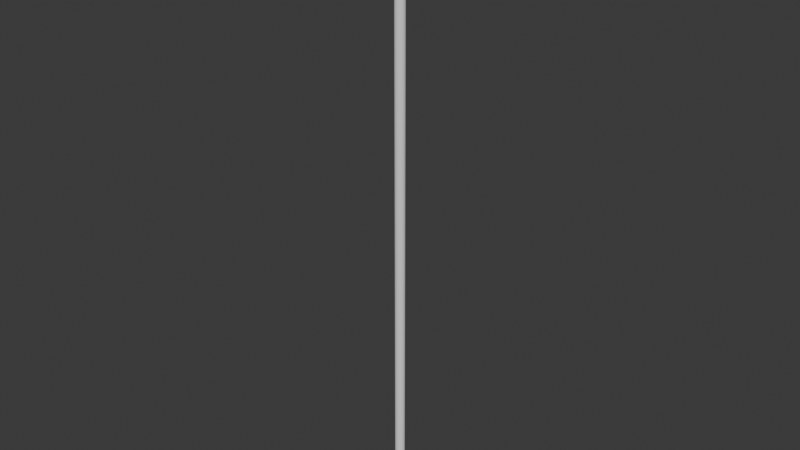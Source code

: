 # Source: untitled.blend  (saved by Blender 4.3.34; exported with 4.5.12 LTS)
import bpy
from mathutils import Matrix  # noqa: F401  (used for matrix-valued properties, if any)

bpy.ops.wm.read_factory_settings(use_empty=True)
scene = bpy.context.scene
scene.name = 'Scene'

# ---- world
world_world = bpy.data.worlds.new('World'); scene.world = world_world
world_world.use_nodes = True; world_world.node_tree.nodes.clear()
_N = world_world.node_tree.nodes; _L = world_world.node_tree.links
n0 = _N.new('ShaderNodeOutputWorld'); n0.name = 'World Output'; n0.location = (300, 300)
n1 = _N.new('ShaderNodeBackground'); n1.name = 'Background'; n1.location = (10, 300)
n1.inputs[0].default_value = (0.05088, 0.05088, 0.05088, 1.0)
_L.new(n1.outputs[0], n0.inputs[0])
n0.is_active_output = True
world_world.color = (0.05088, 0.05088, 0.05088)
world_world.sun_shadow_jitter_overblur = 0.0

# ---- meshes
me_001 = bpy.data.meshes.new('실린더.001')
me_001.from_pydata([(0.0, 0.16, -10.19), (0.0, 0.16, 10.19), (0.0173, 0.1591, -10.19), (0.0173, 0.1591, 10.19), (0.0344, 0.1563, -10.19), (0.0344, 0.1563, 10.19), (0.05109, 0.1516, -10.19), (0.05109, 0.1516, 10.19), (0.06718, 0.1452, -10.19), (0.06718, 0.1452, 10.19), (0.08249, 0.1371, -10.19), (0.08249, 0.1371, 10.19), (0.09683, 0.1274, -10.19), (0.09683, 0.1274, 10.19), (0.11, 0.1162, -10.19), (0.11, 0.1162, 10.19), (0.1219, 0.1036, -10.19), (0.1219, 0.1036, 10.19), (0.1324, 0.08979, -10.19), (0.1324, 0.08979, 10.19), (0.1414, 0.07495, -10.19), (0.1414, 0.07495, 10.19), (0.1486, 0.05922, -10.19), (0.1486, 0.05922, 10.19), (0.1542, 0.0428, -10.19), (0.1542, 0.0428, 10.19), (0.1579, 0.02589, -10.19), (0.1579, 0.02589, 10.19), (0.1598, 0.008662, -10.19), (0.1598, 0.008662, 10.19), (0.1598, -0.008662, -10.19), (0.1598, -0.008662, 10.19), (0.1579, -0.02589, -10.19), (0.1579, -0.02589, 10.19), (0.1542, -0.0428, -10.19), (0.1542, -0.0428, 10.19), (0.1486, -0.05922, -10.19), (0.1486, -0.05922, 10.19), (0.1414, -0.07495, -10.19), (0.1414, -0.07495, 10.19), (0.1324, -0.08979, -10.19), (0.1324, -0.08979, 10.19), (0.1219, -0.1036, -10.19), (0.1219, -0.1036, 10.19), (0.11, -0.1162, -10.19), (0.11, -0.1162, 10.19), (0.09683, -0.1274, -10.19), (0.09683, -0.1274, 10.19), (0.08249, -0.1371, -10.19), (0.08249, -0.1371, 10.19), (0.06718, -0.1452, -10.19), (0.06718, -0.1452, 10.19), (0.05109, -0.1516, -10.19), (0.05109, -0.1516, 10.19), (0.0344, -0.1563, -10.19), (0.0344, -0.1563, 10.19), (0.0173, -0.1591, -10.19), (0.0173, -0.1591, 10.19), (0.0, -0.16, -10.19), (0.0, -0.16, 10.19), (-0.0173, -0.1591, -10.19), (-0.0173, -0.1591, 10.19), (-0.0344, -0.1563, -10.19), (-0.0344, -0.1563, 10.19), (-0.05109, -0.1516, -10.19), (-0.05109, -0.1516, 10.19), (-0.06718, -0.1452, -10.19), (-0.06718, -0.1452, 10.19), (-0.08249, -0.1371, -10.19), (-0.08249, -0.1371, 10.19), (-0.09683, -0.1274, -10.19), (-0.09683, -0.1274, 10.19), (-0.11, -0.1162, -10.19), (-0.11, -0.1162, 10.19), (-0.1219, -0.1036, -10.19), (-0.1219, -0.1036, 10.19), (-0.1324, -0.08979, -10.19), (-0.1324, -0.08979, 10.19), (-0.1414, -0.07495, -10.19), (-0.1414, -0.07495, 10.19), (-0.1486, -0.05922, -10.19), (-0.1486, -0.05922, 10.19), (-0.1542, -0.0428, -10.19), (-0.1542, -0.0428, 10.19), (-0.1579, -0.02589, -10.19), (-0.1579, -0.02589, 10.19), (-0.1598, -0.008662, -10.19), (-0.1598, -0.008662, 10.19), (-0.1598, 0.008662, -10.19), (-0.1598, 0.008662, 10.19), (-0.1579, 0.02589, -10.19), (-0.1579, 0.02589, 10.19), (-0.1542, 0.0428, -10.19), (-0.1542, 0.0428, 10.19), (-0.1486, 0.05922, -10.19), (-0.1486, 0.05922, 10.19), (-0.1414, 0.07495, -10.19), (-0.1414, 0.07495, 10.19), (-0.1324, 0.08979, -10.19), (-0.1324, 0.08979, 10.19), (-0.1219, 0.1036, -10.19), (-0.1219, 0.1036, 10.19), (-0.11, 0.1162, -10.19), (-0.11, 0.1162, 10.19), (-0.09683, 0.1274, -10.19), (-0.09683, 0.1274, 10.19), (-0.08249, 0.1371, -10.19), (-0.08249, 0.1371, 10.19), (-0.06718, 0.1452, -10.19), (-0.06718, 0.1452, 10.19), (-0.05109, 0.1516, -10.19), (-0.05109, 0.1516, 10.19), (-0.0344, 0.1563, -10.19), (-0.0344, 0.1563, 10.19), (-0.0173, 0.1591, -10.19), (-0.0173, 0.1591, 10.19)], [], [(0, 1, 3, 2), (2, 3, 5, 4), (4, 5, 7, 6), (6, 7, 9, 8), (8, 9, 11, 10), (10, 11, 13, 12), (12, 13, 15, 14), (14, 15, 17, 16), (16, 17, 19, 18), (18, 19, 21, 20), (20, 21, 23, 22), (22, 23, 25, 24), (24, 25, 27, 26), (26, 27, 29, 28), (28, 29, 31, 30), (30, 31, 33, 32), (32, 33, 35, 34), (34, 35, 37, 36), (36, 37, 39, 38), (38, 39, 41, 40), (40, 41, 43, 42), (42, 43, 45, 44), (44, 45, 47, 46), (46, 47, 49, 48), (48, 49, 51, 50), (50, 51, 53, 52), (52, 53, 55, 54), (54, 55, 57, 56), (56, 57, 59, 58), (58, 59, 61, 60), (60, 61, 63, 62), (62, 63, 65, 64), (64, 65, 67, 66), (66, 67, 69, 68), (68, 69, 71, 70), (70, 71, 73, 72), (72, 73, 75, 74), (74, 75, 77, 76), (76, 77, 79, 78), (78, 79, 81, 80), (80, 81, 83, 82), (82, 83, 85, 84), (84, 85, 87, 86), (86, 87, 89, 88), (88, 89, 91, 90), (90, 91, 93, 92), (92, 93, 95, 94), (94, 95, 97, 96), (96, 97, 99, 98), (98, 99, 101, 100), (100, 101, 103, 102), (102, 103, 105, 104), (104, 105, 107, 106), (106, 107, 109, 108), (108, 109, 111, 110), (110, 111, 113, 112), (3, 1, 115, 113, 111, 109, 107, 105, 103, 101, 99, 97, 95, 93, 91, 89, 87, 85, 83, 81, 79, 77, 75, 73, 71, 69, 67, 65, 63, 61, 59, 57, 55, 53, 51, 49, 47, 45, 43, 41, 39, 37, 35, 33, 31, 29, 27, 25, 23, 21, 19, 17, 15, 13, 11, 9, 7, 5), (112, 113, 115, 114), (114, 115, 1, 0), (0, 2, 4, 6, 8, 10, 12, 14, 16, 18, 20, 22, 24, 26, 28, 30, 32, 34, 36, 38, 40, 42, 44, 46, 48, 50, 52, 54, 56, 58, 60, 62, 64, 66, 68, 70, 72, 74, 76, 78, 80, 82, 84, 86, 88, 90, 92, 94, 96, 98, 100, 102, 104, 106, 108, 110, 112, 114)])
_uv = me_001.uv_layers.new(name='UV 맵')
_uv.uv.foreach_set('vector', [1.0, 0.5, 1.0, 1.0, 0.9828, 1.0, 0.9828, 0.5, 0.9828, 0.5, 0.9828, 1.0, 0.9655, 1.0, 0.9655, 0.5, 0.9655, 0.5, 0.9655, 1.0, 0.9483, 1.0, 0.9483, 0.5, 0.9483, 0.5, 0.9483, 1.0, 0.931, 1.0, 0.931, 0.5, 0.931, 0.5, 0.931, 1.0, 0.9138, 1.0, 0.9138, 0.5, 0.9138, 0.5, 0.9138, 1.0, 0.8966, 1.0, 0.8966, 0.5, 0.8966, 0.5, 0.8966, 1.0, 0.8793, 1.0, 0.8793, 0.5, 0.8793, 0.5, 0.8793, 1.0, 0.8621, 1.0, 0.8621, 0.5, 0.8621, 0.5, 0.8621, 1.0, 0.8448, 1.0, 0.8448, 0.5, 0.8448, 0.5, 0.8448, 1.0, 0.8276, 1.0, 0.8276, 0.5, 0.8276, 0.5, 0.8276, 1.0, 0.8103, 1.0, 0.8103, 0.5, 0.8103, 0.5, 0.8103, 1.0, 0.7931, 1.0, 0.7931, 0.5, 0.7931, 0.5, 0.7931, 1.0, 0.7759, 1.0, 0.7759, 0.5, 0.7759, 0.5, 0.7759, 1.0, 0.7586, 1.0, 0.7586, 0.5, 0.7586, 0.5, 0.7586, 1.0, 0.7414, 1.0, 0.7414, 0.5, 0.7414, 0.5, 0.7414, 1.0, 0.7241, 1.0, 0.7241, 0.5, 0.7241, 0.5, 0.7241, 1.0, 0.7069, 1.0, 0.7069, 0.5, 0.7069, 0.5, 0.7069, 1.0, 0.6897, 1.0, 0.6897, 0.5, 0.6897, 0.5, 0.6897, 1.0, 0.6724, 1.0, 0.6724, 0.5, 0.6724, 0.5, 0.6724, 1.0, 0.6552, 1.0, 0.6552, 0.5, 0.6552, 0.5, 0.6552, 1.0, 0.6379, 1.0, 0.6379, 0.5, 0.6379, 0.5, 0.6379, 1.0, 0.6207, 1.0, 0.6207, 0.5, 0.6207, 0.5, 0.6207, 1.0, 0.6034, 1.0, 0.6034, 0.5, 0.6034, 0.5, 0.6034, 1.0, 0.5862, 1.0, 0.5862, 0.5, 0.5862, 0.5, 0.5862, 1.0, 0.569, 1.0, 0.569, 0.5, 0.569, 0.5, 0.569, 1.0, 0.5517, 1.0, 0.5517, 0.5, 0.5517, 0.5, 0.5517, 1.0, 0.5345, 1.0, 0.5345, 0.5, 0.5345, 0.5, 0.5345, 1.0, 0.5172, 1.0, 0.5172, 0.5, 0.5172, 0.5, 0.5172, 1.0, 0.5, 1.0, 0.5, 0.5, 0.5, 0.5, 0.5, 1.0, 0.4828, 1.0, 0.4828, 0.5, 0.4828, 0.5, 0.4828, 1.0, 0.4655, 1.0, 0.4655, 0.5, 0.4655, 0.5, 0.4655, 1.0, 0.4483, 1.0, 0.4483, 0.5, 0.4483, 0.5, 0.4483, 1.0, 0.431, 1.0, 0.431, 0.5, 0.431, 0.5, 0.431, 1.0, 0.4138, 1.0, 0.4138, 0.5, 0.4138, 0.5, 0.4138, 1.0, 0.3966, 1.0, 0.3966, 0.5, 0.3966, 0.5, 0.3966, 1.0, 0.3793, 1.0, 0.3793, 0.5, 0.3793, 0.5, 0.3793, 1.0, 0.3621, 1.0, 0.3621, 0.5, 0.3621, 0.5, 0.3621, 1.0, 0.3448, 1.0, 0.3448, 0.5, 0.3448, 0.5, 0.3448, 1.0, 0.3276, 1.0, 0.3276, 0.5, 0.3276, 0.5, 0.3276, 1.0, 0.3103, 1.0, 0.3103, 0.5, 0.3103, 0.5, 0.3103, 1.0, 0.2931, 1.0, 0.2931, 0.5, 0.2931, 0.5, 0.2931, 1.0, 0.2759, 1.0, 0.2759, 0.5, 0.2759, 0.5, 0.2759, 1.0, 0.2586, 1.0, 0.2586, 0.5, 0.2586, 0.5, 0.2586, 1.0, 0.2414, 1.0, 0.2414, 0.5, 0.2414, 0.5, 0.2414, 1.0, 0.2241, 1.0, 0.2241, 0.5, 0.2241, 0.5, 0.2241, 1.0, 0.2069, 1.0, 0.2069, 0.5, 0.2069, 0.5, 0.2069, 1.0, 0.1897, 1.0, 0.1897, 0.5, 0.1897, 0.5, 0.1897, 1.0, 0.1724, 1.0, 0.1724, 0.5, 0.1724, 0.5, 0.1724, 1.0, 0.1552, 1.0, 0.1552, 0.5, 0.1552, 0.5, 0.1552, 1.0, 0.1379, 1.0, 0.1379, 0.5, 0.1379, 0.5, 0.1379, 1.0, 0.1207, 1.0, 0.1207, 0.5, 0.1207, 0.5, 0.1207, 1.0, 0.1034, 1.0, 0.1034, 0.5, 0.1034, 0.5, 0.1034, 1.0, 0.08621, 1.0, 0.08621, 0.5, 0.08621, 0.5, 0.08621, 1.0, 0.06897, 1.0, 0.06897, 0.5, 0.06897, 0.5, 0.06897, 1.0, 0.05172, 1.0, 0.05172, 0.5, 0.05172, 0.5, 0.05172, 1.0, 0.03448, 1.0, 0.03448, 0.5, 0.2759, 0.4886, 0.25, 0.49, 0.2241, 0.4886, 0.1984, 0.4844, 0.1734, 0.4774, 0.1492, 0.4678, 0.1263, 0.4556, 0.1048, 0.4411, 0.08495, 0.4242, 0.06708, 0.4054, 0.05135, 0.3847, 0.03796, 0.3624, 0.02705, 0.3388, 0.01875, 0.3142, 0.01316, 0.2888, 0.01035, 0.263, 0.01035, 0.237, 0.01316, 0.2112, 0.01875, 0.1858, 0.02705, 0.1612, 0.03796, 0.1376, 0.05135, 0.1153, 0.06708, 0.09463, 0.08495, 0.07576, 0.1048, 0.05894, 0.1263, 0.04435, 0.1492, 0.03218, 0.1734, 0.02256, 0.1984, 0.01561, 0.2241, 0.01141, 0.25, 0.01, 0.2759, 0.01141, 0.3016, 0.01561, 0.3266, 0.02256, 0.3508, 0.03218, 0.3737, 0.04435, 0.3952, 0.05894, 0.415, 0.07576, 0.4329, 0.09463, 0.4486, 0.1153, 0.462, 0.1376, 0.473, 0.1612, 0.4813, 0.1858, 0.4868, 0.2112, 0.4896, 0.237, 0.4896, 0.263, 0.4868, 0.2888, 0.4813, 0.3142, 0.473, 0.3388, 0.462, 0.3624, 0.4486, 0.3847, 0.4329, 0.4054, 0.415, 0.4242, 0.3952, 0.4411, 0.3737, 0.4556, 0.3508, 0.4678, 0.3266, 0.4774, 0.3016, 0.4844, 0.03448, 0.5, 0.03448, 1.0, 0.01724, 1.0, 0.01724, 0.5, 0.01724, 0.5, 0.01724, 1.0, 4.955e-07, 1.0, 4.955e-07, 0.5, 0.75, 0.49, 0.7759, 0.4886, 0.8016, 0.4844, 0.8266, 0.4774, 0.8508, 0.4678, 0.8737, 0.4556, 0.8952, 0.4411, 0.915, 0.4242, 0.9329, 0.4054, 0.9486, 0.3847, 0.962, 0.3624, 0.973, 0.3388, 0.9813, 0.3142, 0.9868, 0.2888, 0.9896, 0.263, 0.9896, 0.237, 0.9868, 0.2112, 0.9813, 0.1858, 0.973, 0.1612, 0.962, 0.1376, 0.9486, 0.1153, 0.9329, 0.09463, 0.915, 0.07576, 0.8952, 0.05894, 0.8737, 0.04435, 0.8508, 0.03218, 0.8266, 0.02256, 0.8016, 0.01561, 0.7759, 0.01141, 0.75, 0.01, 0.7241, 0.01141, 0.6984, 0.01561, 0.6734, 0.02256, 0.6492, 0.03218, 0.6263, 0.04435, 0.6048, 0.05894, 0.585, 0.07576, 0.5671, 0.09463, 0.5514, 0.1153, 0.538, 0.1376, 0.527, 0.1612, 0.5187, 0.1858, 0.5132, 0.2112, 0.5104, 0.237, 0.5104, 0.263, 0.5132, 0.2888, 0.5187, 0.3142, 0.527, 0.3388, 0.538, 0.3624, 0.5514, 0.3847, 0.5671, 0.4054, 0.585, 0.4242, 0.6048, 0.4411, 0.6263, 0.4556, 0.6492, 0.4678, 0.6734, 0.4774, 0.6984, 0.4844, 0.7241, 0.4886])
me_001.update()

# ---- objects
ob_x = bpy.data.objects.new('실린더', me_001)

# ---- transforms, parenting, visibility, modifiers, constraints
ob_x.location = (-0.2024, -0.09918, 1.0)

# ---- collection membership
scene.collection.objects.link(ob_x)

# ---- scene / render settings (as saved in the file)
scene.frame_start = 1; scene.frame_end = 250; scene.frame_set(1)
scene.render.engine = 'BLENDER_EEVEE_NEXT'
bpy.context.view_layer.update()

# ---- added for rendering (the .blend has no active camera and no usable light): camera, sun
cam_auto = bpy.data.cameras.new('AutoCamera')
cam_auto.lens = 50.0
cam_auto.sensor_width = 36.0
cam_auto.clip_end = 1000.0
ob_auto_camera = bpy.data.objects.new('AutoCamera', cam_auto)
scene.collection.objects.link(ob_auto_camera)
ob_auto_camera.location = (18.6491, -22.721, 16.0814)
ob_auto_camera.rotation_euler = (1.09748, -7.21219e-08, 0.694738)
scene.camera = ob_auto_camera
light_auto_sun = bpy.data.lights.new('AutoSun', 'SUN')
light_auto_sun.energy = 3.0
light_auto_sun.angle = 0.0523599
ob_auto_sun = bpy.data.objects.new('AutoSun', light_auto_sun)
scene.collection.objects.link(ob_auto_sun)
ob_auto_sun.rotation_euler = (0.872665, 0.174533, 0.523599)
bpy.context.view_layer.update()
